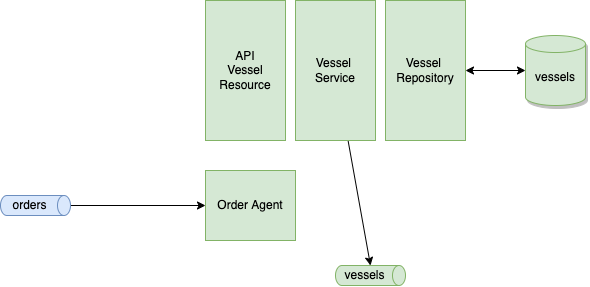

The diagram above was exported from draw.io. Its source (the exported page's mxGraphModel, read from the mxfile embedded in the PNG):
<mxGraphModel dx="887" dy="327" grid="1" gridSize="10" guides="1" tooltips="1" connect="1" arrows="1" fold="1" page="1" pageScale="1" pageWidth="850" pageHeight="1100" math="0" shadow="0">
  <root>
    <mxCell id="0" />
    <mxCell id="1" parent="0" />
    <mxCell id="2" value="API&lt;br&gt;Vessel Resource" style="rounded=0;whiteSpace=wrap;html=1;fillColor=#d5e8d4;strokeColor=#82b366;" vertex="1" parent="1">
      <mxGeometry x="270" y="30" width="80" height="140" as="geometry" />
    </mxCell>
    <mxCell id="13" style="edgeStyle=none;html=1;entryX=0;entryY=0.5;entryDx=0;entryDy=0;startArrow=none;startFill=0;" edge="1" parent="1" source="3" target="10">
      <mxGeometry relative="1" as="geometry" />
    </mxCell>
    <mxCell id="3" value="orders" style="shape=cylinder3;whiteSpace=wrap;html=1;boundedLbl=1;backgroundOutline=1;size=6.498687744140625;strokeColor=#6c8ebf;rotation=90;horizontal=0;fillColor=#dae8fc;" vertex="1" parent="1">
      <mxGeometry x="90" y="200" width="20" height="70" as="geometry" />
    </mxCell>
    <mxCell id="9" style="edgeStyle=none;html=1;entryX=1;entryY=0.5;entryDx=0;entryDy=0;startArrow=classic;startFill=1;" edge="1" parent="1" source="4" target="7">
      <mxGeometry relative="1" as="geometry" />
    </mxCell>
    <mxCell id="4" value="vessels" style="shape=cylinder3;whiteSpace=wrap;html=1;boundedLbl=1;backgroundOutline=1;size=8.502578735351562;shadow=1;fillColor=#d5e8d4;strokeColor=#82b366;" vertex="1" parent="1">
      <mxGeometry x="590" y="65" width="60" height="70" as="geometry" />
    </mxCell>
    <mxCell id="5" value="vessels" style="shape=cylinder3;whiteSpace=wrap;html=1;boundedLbl=1;backgroundOutline=1;size=6.498687744140625;strokeColor=#82b366;rotation=90;horizontal=0;fillColor=#d5e8d4;" vertex="1" parent="1">
      <mxGeometry x="425" y="270" width="20" height="70" as="geometry" />
    </mxCell>
    <mxCell id="12" style="edgeStyle=none;html=1;entryX=0;entryY=0.5;entryDx=0;entryDy=0;entryPerimeter=0;startArrow=none;startFill=0;" edge="1" parent="1" source="6" target="5">
      <mxGeometry relative="1" as="geometry" />
    </mxCell>
    <mxCell id="6" value="Vessel&amp;nbsp;&lt;br&gt;Service" style="rounded=0;whiteSpace=wrap;html=1;fillColor=#d5e8d4;strokeColor=#82b366;" vertex="1" parent="1">
      <mxGeometry x="360" y="30" width="80" height="140" as="geometry" />
    </mxCell>
    <mxCell id="7" value="Vessel&amp;nbsp;&lt;br&gt;Repository" style="rounded=0;whiteSpace=wrap;html=1;fillColor=#d5e8d4;strokeColor=#82b366;" vertex="1" parent="1">
      <mxGeometry x="450" y="30" width="80" height="140" as="geometry" />
    </mxCell>
    <mxCell id="10" value="Order Agent" style="rounded=0;whiteSpace=wrap;html=1;fillColor=#d5e8d4;strokeColor=#82b366;" vertex="1" parent="1">
      <mxGeometry x="270" y="200" width="90" height="70" as="geometry" />
    </mxCell>
  </root>
</mxGraphModel>